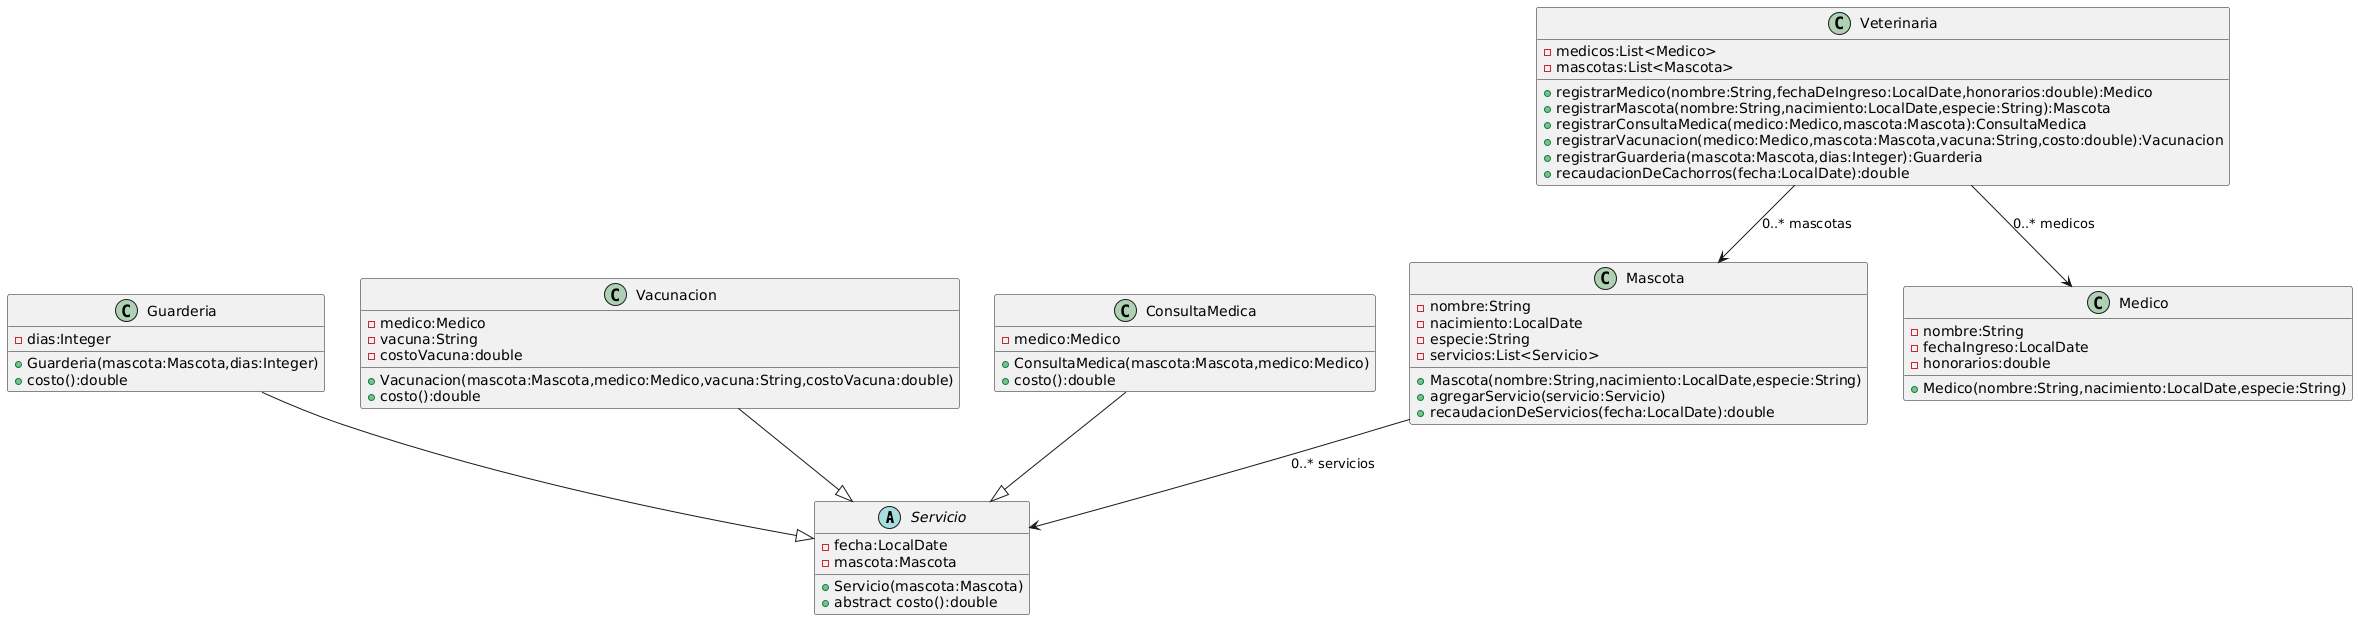

The diagram above was rendered by PlantUML. Its source (embedded in the PNG):
@startuml
abstract Servicio{
-fecha:LocalDate
-mascota:Mascota

+Servicio(mascota:Mascota)
+abstract costo():double
}

class Guarderia{
-dias:Integer

+Guarderia(mascota:Mascota,dias:Integer)
+costo():double
}

class Vacunacion{
-medico:Medico
-vacuna:String
-costoVacuna:double

+Vacunacion(mascota:Mascota,medico:Medico,vacuna:String,costoVacuna:double)
+costo():double
}

class ConsultaMedica{
-medico:Medico
+ConsultaMedica(mascota:Mascota,medico:Medico)
+costo():double
}

Guarderia--|>Servicio
ConsultaMedica--|>Servicio
Vacunacion--|>Servicio

class Mascota{
-nombre:String
-nacimiento:LocalDate
-especie:String
-servicios:List<Servicio>

+Mascota(nombre:String,nacimiento:LocalDate,especie:String)
+agregarServicio(servicio:Servicio)
+recaudacionDeServicios(fecha:LocalDate):double
}

class Medico{
-nombre:String
-fechaIngreso:LocalDate
-honorarios:double

+Medico(nombre:String,nacimiento:LocalDate,especie:String)
}

class Veterinaria{
-medicos:List<Medico>
-mascotas:List<Mascota>

+registrarMedico(nombre:String,fechaDeIngreso:LocalDate,honorarios:double):Medico
+registrarMascota(nombre:String,nacimiento:LocalDate,especie:String):Mascota
+registrarConsultaMedica(medico:Medico,mascota:Mascota):ConsultaMedica
+registrarVacunacion(medico:Medico,mascota:Mascota,vacuna:String,costo:double):Vacunacion
+registrarGuarderia(mascota:Mascota,dias:Integer):Guarderia
+recaudacionDeCachorros(fecha:LocalDate):double
}

Veterinaria-->Medico:0..* medicos
Veterinaria-->Mascota:0..* mascotas
Mascota-->Servicio:0..* servicios
@enduml